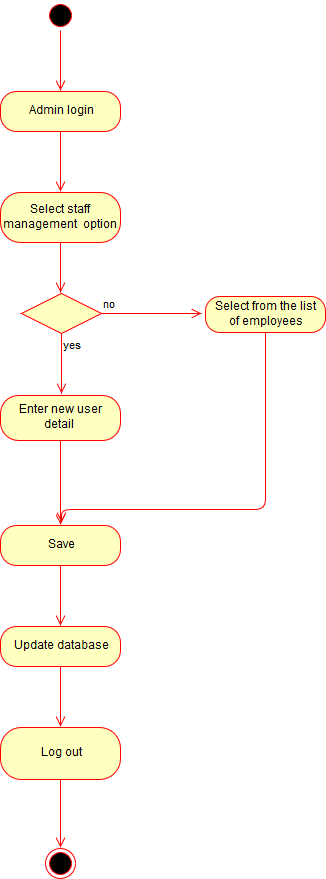

The diagram above was exported from draw.io. Its source (the exported page's mxGraphModel, read from the mxfile embedded in the PNG):
<mxGraphModel dx="840" dy="481" grid="0" gridSize="10" guides="1" tooltips="1" connect="1" arrows="1" fold="1" page="1" pageScale="1" pageWidth="827" pageHeight="1169" math="0" shadow="0">
  <root>
    <mxCell id="0" />
    <mxCell id="1" parent="0" />
    <mxCell id="qxlO_yStL0owDaO0QK3k-1" value="" style="ellipse;html=1;shape=startState;fillColor=#000000;strokeColor=#ff0000;" vertex="1" parent="1">
      <mxGeometry x="330" y="20" width="30" height="30" as="geometry" />
    </mxCell>
    <mxCell id="qxlO_yStL0owDaO0QK3k-2" value="" style="edgeStyle=orthogonalEdgeStyle;html=1;verticalAlign=bottom;endArrow=open;endSize=8;strokeColor=#ff0000;" edge="1" source="qxlO_yStL0owDaO0QK3k-1" parent="1">
      <mxGeometry relative="1" as="geometry">
        <mxPoint x="345" y="110" as="targetPoint" />
      </mxGeometry>
    </mxCell>
    <mxCell id="qxlO_yStL0owDaO0QK3k-3" value="Admin login" style="rounded=1;whiteSpace=wrap;html=1;arcSize=40;fontColor=#000000;fillColor=#ffffc0;strokeColor=#ff0000;" vertex="1" parent="1">
      <mxGeometry x="285" y="111" width="120" height="40" as="geometry" />
    </mxCell>
    <mxCell id="qxlO_yStL0owDaO0QK3k-4" value="" style="edgeStyle=orthogonalEdgeStyle;html=1;verticalAlign=bottom;endArrow=open;endSize=8;strokeColor=#ff0000;" edge="1" source="qxlO_yStL0owDaO0QK3k-3" parent="1">
      <mxGeometry relative="1" as="geometry">
        <mxPoint x="345" y="211" as="targetPoint" />
      </mxGeometry>
    </mxCell>
    <mxCell id="qxlO_yStL0owDaO0QK3k-5" value="Select staff management&amp;nbsp; option" style="rounded=1;whiteSpace=wrap;html=1;arcSize=40;fontColor=#000000;fillColor=#ffffc0;strokeColor=#ff0000;" vertex="1" parent="1">
      <mxGeometry x="285" y="212" width="120" height="50" as="geometry" />
    </mxCell>
    <mxCell id="qxlO_yStL0owDaO0QK3k-6" value="" style="edgeStyle=orthogonalEdgeStyle;html=1;verticalAlign=bottom;endArrow=open;endSize=8;strokeColor=#ff0000;" edge="1" source="qxlO_yStL0owDaO0QK3k-5" parent="1">
      <mxGeometry relative="1" as="geometry">
        <mxPoint x="345" y="312" as="targetPoint" />
      </mxGeometry>
    </mxCell>
    <mxCell id="qxlO_yStL0owDaO0QK3k-7" value="" style="rhombus;whiteSpace=wrap;html=1;fillColor=#ffffc0;strokeColor=#ff0000;" vertex="1" parent="1">
      <mxGeometry x="306" y="313" width="80" height="40" as="geometry" />
    </mxCell>
    <mxCell id="qxlO_yStL0owDaO0QK3k-8" value="no" style="edgeStyle=orthogonalEdgeStyle;html=1;align=left;verticalAlign=bottom;endArrow=open;endSize=8;strokeColor=#ff0000;" edge="1" source="qxlO_yStL0owDaO0QK3k-7" parent="1">
      <mxGeometry x="-1" relative="1" as="geometry">
        <mxPoint x="486" y="333" as="targetPoint" />
      </mxGeometry>
    </mxCell>
    <mxCell id="qxlO_yStL0owDaO0QK3k-9" value="yes" style="edgeStyle=orthogonalEdgeStyle;html=1;align=left;verticalAlign=top;endArrow=open;endSize=8;strokeColor=#ff0000;" edge="1" source="qxlO_yStL0owDaO0QK3k-7" parent="1">
      <mxGeometry x="-1" relative="1" as="geometry">
        <mxPoint x="346" y="413" as="targetPoint" />
      </mxGeometry>
    </mxCell>
    <mxCell id="qxlO_yStL0owDaO0QK3k-10" value="&lt;div&gt;Select from the list &lt;br&gt;&lt;/div&gt;&lt;div&gt;of employees&lt;br&gt;&lt;/div&gt;" style="rounded=1;whiteSpace=wrap;html=1;arcSize=40;fontColor=#000000;fillColor=#ffffc0;strokeColor=#ff0000;" vertex="1" parent="1">
      <mxGeometry x="490" y="316" width="120" height="36" as="geometry" />
    </mxCell>
    <mxCell id="qxlO_yStL0owDaO0QK3k-11" value="" style="edgeStyle=orthogonalEdgeStyle;html=1;verticalAlign=bottom;endArrow=open;endSize=8;strokeColor=#ff0000;" edge="1" source="qxlO_yStL0owDaO0QK3k-10" parent="1">
      <mxGeometry relative="1" as="geometry">
        <mxPoint x="346" y="542" as="targetPoint" />
        <Array as="points">
          <mxPoint x="550" y="529" />
          <mxPoint x="346" y="529" />
        </Array>
      </mxGeometry>
    </mxCell>
    <mxCell id="qxlO_yStL0owDaO0QK3k-13" value="Enter new user detail&amp;nbsp; " style="rounded=1;whiteSpace=wrap;html=1;arcSize=40;fontColor=#000000;fillColor=#ffffc0;strokeColor=#ff0000;" vertex="1" parent="1">
      <mxGeometry x="285" y="415" width="120" height="45" as="geometry" />
    </mxCell>
    <mxCell id="qxlO_yStL0owDaO0QK3k-14" value="" style="edgeStyle=orthogonalEdgeStyle;html=1;verticalAlign=bottom;endArrow=open;endSize=8;strokeColor=#ff0000;" edge="1" source="qxlO_yStL0owDaO0QK3k-13" parent="1">
      <mxGeometry relative="1" as="geometry">
        <mxPoint x="345" y="544" as="targetPoint" />
        <Array as="points">
          <mxPoint x="345" y="487" />
          <mxPoint x="345" y="487" />
        </Array>
      </mxGeometry>
    </mxCell>
    <mxCell id="qxlO_yStL0owDaO0QK3k-15" value="Save" style="rounded=1;whiteSpace=wrap;html=1;arcSize=40;fontColor=#000000;fillColor=#ffffc0;strokeColor=#ff0000;" vertex="1" parent="1">
      <mxGeometry x="285" y="545" width="120" height="40" as="geometry" />
    </mxCell>
    <mxCell id="qxlO_yStL0owDaO0QK3k-16" value="" style="edgeStyle=orthogonalEdgeStyle;html=1;verticalAlign=bottom;endArrow=open;endSize=8;strokeColor=#ff0000;" edge="1" source="qxlO_yStL0owDaO0QK3k-15" parent="1">
      <mxGeometry relative="1" as="geometry">
        <mxPoint x="345" y="645" as="targetPoint" />
      </mxGeometry>
    </mxCell>
    <mxCell id="qxlO_yStL0owDaO0QK3k-17" value="Update database " style="rounded=1;whiteSpace=wrap;html=1;arcSize=40;fontColor=#000000;fillColor=#ffffc0;strokeColor=#ff0000;" vertex="1" parent="1">
      <mxGeometry x="285" y="646" width="120" height="40" as="geometry" />
    </mxCell>
    <mxCell id="qxlO_yStL0owDaO0QK3k-18" value="" style="edgeStyle=orthogonalEdgeStyle;html=1;verticalAlign=bottom;endArrow=open;endSize=8;strokeColor=#ff0000;" edge="1" source="qxlO_yStL0owDaO0QK3k-17" parent="1">
      <mxGeometry relative="1" as="geometry">
        <mxPoint x="345" y="746" as="targetPoint" />
      </mxGeometry>
    </mxCell>
    <mxCell id="qxlO_yStL0owDaO0QK3k-19" value="Log out " style="rounded=1;whiteSpace=wrap;html=1;arcSize=40;fontColor=#000000;fillColor=#ffffc0;strokeColor=#ff0000;" vertex="1" parent="1">
      <mxGeometry x="285" y="747" width="120" height="52" as="geometry" />
    </mxCell>
    <mxCell id="qxlO_yStL0owDaO0QK3k-20" value="" style="edgeStyle=orthogonalEdgeStyle;html=1;verticalAlign=bottom;endArrow=open;endSize=8;strokeColor=#ff0000;" edge="1" source="qxlO_yStL0owDaO0QK3k-19" parent="1">
      <mxGeometry relative="1" as="geometry">
        <mxPoint x="345" y="867" as="targetPoint" />
      </mxGeometry>
    </mxCell>
    <mxCell id="qxlO_yStL0owDaO0QK3k-21" value="" style="ellipse;html=1;shape=endState;fillColor=#000000;strokeColor=#ff0000;" vertex="1" parent="1">
      <mxGeometry x="330" y="868" width="30" height="30" as="geometry" />
    </mxCell>
  </root>
</mxGraphModel>